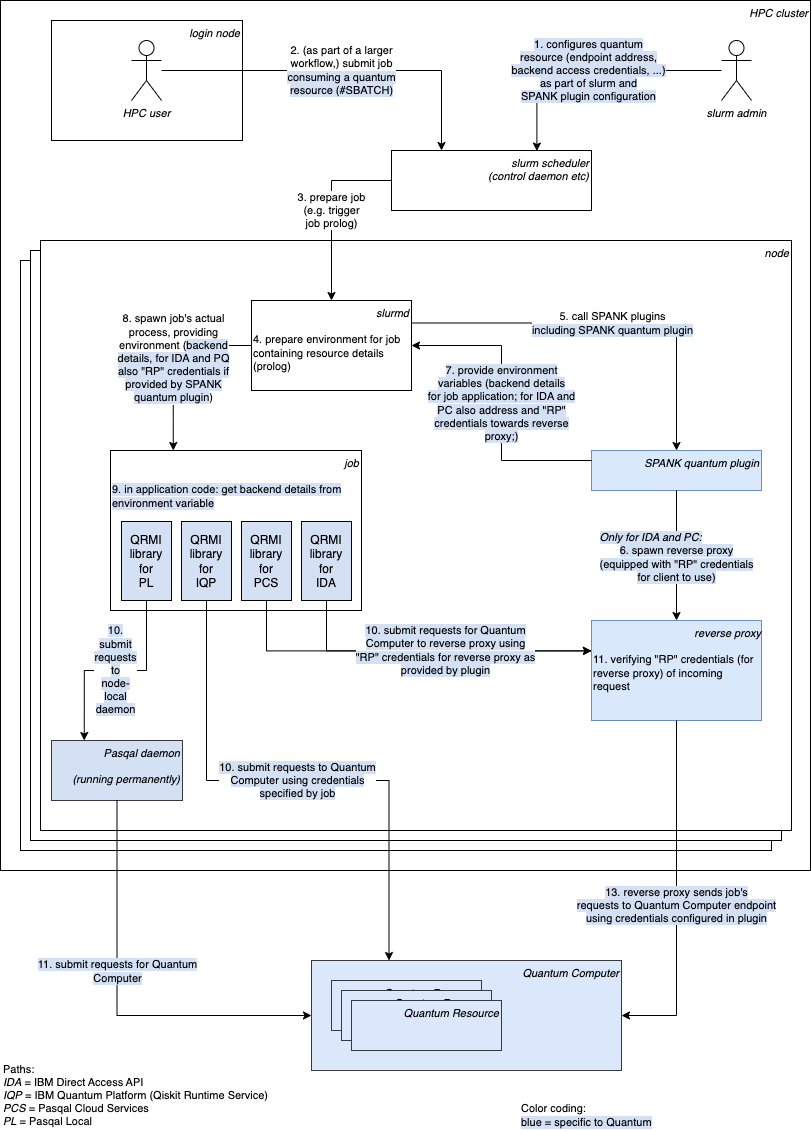

The diagram above was exported from draw.io. Its source (the exported page's mxGraphModel, read from the mxfile embedded in the PNG):
<mxGraphModel dx="905" dy="679" grid="1" gridSize="10" guides="1" tooltips="1" connect="1" arrows="1" fold="1" page="1" pageScale="1" pageWidth="827" pageHeight="1169" math="0" shadow="0">
  <root>
    <mxCell id="0" />
    <mxCell id="1" parent="0" />
    <mxCell id="IrrTn7sMJrZfprZ-ejUQ-1" value="HPC cluster" style="rounded=0;whiteSpace=wrap;html=1;align=right;verticalAlign=top;fontStyle=2;fontSize=11;" parent="1" vertex="1">
      <mxGeometry x="9" y="30" width="810" height="870" as="geometry" />
    </mxCell>
    <mxCell id="IrrTn7sMJrZfprZ-ejUQ-2" value="node" style="rounded=0;whiteSpace=wrap;html=1;align=right;verticalAlign=top;fontStyle=2;fontSize=11;" parent="1" vertex="1">
      <mxGeometry x="29" y="290" width="751" height="590" as="geometry" />
    </mxCell>
    <mxCell id="IrrTn7sMJrZfprZ-ejUQ-3" value="node" style="rounded=0;whiteSpace=wrap;html=1;align=right;verticalAlign=top;fontStyle=2;fontSize=11;" parent="1" vertex="1">
      <mxGeometry x="39" y="280" width="751" height="590" as="geometry" />
    </mxCell>
    <mxCell id="IrrTn7sMJrZfprZ-ejUQ-4" value="node" style="rounded=0;whiteSpace=wrap;html=1;align=right;verticalAlign=top;fontStyle=2;fontSize=11;" parent="1" vertex="1">
      <mxGeometry x="49" y="270" width="751" height="590" as="geometry" />
    </mxCell>
    <mxCell id="IrrTn7sMJrZfprZ-ejUQ-5" value="SPANK quantum plugin" style="rounded=0;whiteSpace=wrap;html=1;align=right;verticalAlign=top;fontStyle=2;fillColor=#dae8fc;strokeColor=#6c8ebf;fontSize=11;" parent="1" vertex="1">
      <mxGeometry x="600" y="480" width="170" height="40" as="geometry" />
    </mxCell>
    <mxCell id="IrrTn7sMJrZfprZ-ejUQ-6" value="&lt;div style=&quot;text-align: right;&quot;&gt;&lt;span style=&quot;background-color: transparent; color: light-dark(rgb(0, 0, 0), rgb(255, 255, 255));&quot;&gt;reverse proxy&lt;/span&gt;&lt;/div&gt;&lt;div style=&quot;text-align: right;&quot;&gt;&lt;span style=&quot;background-color: transparent; color: light-dark(rgb(0, 0, 0), rgb(255, 255, 255));&quot;&gt;&lt;br&gt;&lt;/span&gt;&lt;/div&gt;&lt;div&gt;&lt;span style=&quot;font-style: normal;&quot;&gt;11.&amp;nbsp;&lt;/span&gt;&lt;span style=&quot;color: light-dark(rgb(0, 0, 0), rgb(255, 255, 255)); background-color: transparent; font-style: normal;&quot;&gt;verifying &quot;RP&quot; credentials (&lt;/span&gt;&lt;span style=&quot;font-style: normal; background-color: transparent; color: light-dark(rgb(0, 0, 0), rgb(255, 255, 255));&quot;&gt;for reverse proxy)&amp;nbsp;&lt;/span&gt;&lt;span style=&quot;background-color: transparent; color: light-dark(rgb(0, 0, 0), rgb(255, 255, 255)); font-style: normal;&quot;&gt;of incoming request&lt;/span&gt;&lt;/div&gt;" style="rounded=0;whiteSpace=wrap;html=1;align=left;verticalAlign=top;fontStyle=2;fillColor=#dae8fc;strokeColor=#6c8ebf;fontSize=11;" parent="1" vertex="1">
      <mxGeometry x="600" y="650" width="170" height="100" as="geometry" />
    </mxCell>
    <mxCell id="IrrTn7sMJrZfprZ-ejUQ-7" value="&lt;div style=&quot;text-align: right;&quot;&gt;&lt;i style=&quot;color: light-dark(rgb(0, 0, 0), rgb(255, 255, 255));&quot;&gt;job&lt;/i&gt;&lt;/div&gt;&lt;div style=&quot;text-align: right;&quot;&gt;&lt;br&gt;&lt;/div&gt;&lt;div&gt;&lt;span style=&quot;background-color: rgb(212, 225, 245);&quot;&gt;9. in application code: get backend details from environment variable&lt;/span&gt;&lt;/div&gt;" style="rounded=0;whiteSpace=wrap;html=1;align=left;verticalAlign=top;labelBackgroundColor=default;fontSize=11;spacingRight=2;" parent="1" vertex="1">
      <mxGeometry x="119" y="480" width="251" height="160" as="geometry" />
    </mxCell>
    <mxCell id="IrrTn7sMJrZfprZ-ejUQ-8" value="slurm scheduler&lt;br&gt;(control daemon etc)" style="rounded=0;whiteSpace=wrap;html=1;align=right;verticalAlign=top;fontStyle=2;fontSize=11;" parent="1" vertex="1">
      <mxGeometry x="400" y="180" width="200" height="60" as="geometry" />
    </mxCell>
    <mxCell id="IrrTn7sMJrZfprZ-ejUQ-9" value="Quantum Computer" style="rounded=0;whiteSpace=wrap;html=1;align=right;verticalAlign=top;fontStyle=2;fillColor=light-dark(#dbe8fc, #182e44);strokeColor=#36393d;fontSize=11;" parent="1" vertex="1">
      <mxGeometry x="320" y="990" width="310" height="110" as="geometry" />
    </mxCell>
    <mxCell id="IrrTn7sMJrZfprZ-ejUQ-12" value="5. call SPANK plugins&lt;span style=&quot;background-color: rgb(255, 255, 255);&quot;&gt;&lt;br&gt;&lt;/span&gt;&lt;span style=&quot;background-color: rgb(212, 225, 245);&quot;&gt;including SPANK quantum plugin&lt;/span&gt;" style="edgeStyle=orthogonalEdgeStyle;rounded=0;orthogonalLoop=1;jettySize=auto;html=1;entryX=0.5;entryY=0;entryDx=0;entryDy=0;exitX=1;exitY=0.25;exitDx=0;exitDy=0;fontSize=11;" parent="1" source="IrrTn7sMJrZfprZ-ejUQ-13" target="IrrTn7sMJrZfprZ-ejUQ-5" edge="1">
      <mxGeometry x="0.0231" relative="1" as="geometry">
        <mxPoint as="offset" />
      </mxGeometry>
    </mxCell>
    <mxCell id="IrrTn7sMJrZfprZ-ejUQ-13" value="&lt;div&gt;&lt;span style=&quot;background-color: transparent; color: light-dark(rgb(0, 0, 0), rgb(255, 255, 255));&quot;&gt;slurmd&lt;/span&gt;&lt;/div&gt;&lt;div&gt;&lt;span style=&quot;background-color: transparent; color: light-dark(rgb(0, 0, 0), rgb(255, 255, 255));&quot;&gt;&lt;br&gt;&lt;/span&gt;&lt;/div&gt;&lt;div style=&quot;text-align: left;&quot;&gt;&lt;span style=&quot;font-style: normal;&quot;&gt;4. prepare environment for job containing resource details (prolog)&lt;/span&gt;&lt;/div&gt;" style="rounded=0;whiteSpace=wrap;html=1;align=right;verticalAlign=top;fontStyle=2;spacingLeft=2;fontSize=11;" parent="1" vertex="1">
      <mxGeometry x="260" y="330" width="160" height="90" as="geometry" />
    </mxCell>
    <mxCell id="IrrTn7sMJrZfprZ-ejUQ-14" value="3. prepare job&lt;br&gt;(e.g. trigger&lt;br&gt;job prolog)" style="edgeStyle=orthogonalEdgeStyle;rounded=0;orthogonalLoop=1;jettySize=auto;html=1;exitX=0;exitY=0.5;exitDx=0;exitDy=0;entryX=0.5;entryY=0;entryDx=0;entryDy=0;fontSize=11;" parent="1" source="IrrTn7sMJrZfprZ-ejUQ-8" target="IrrTn7sMJrZfprZ-ejUQ-13" edge="1">
      <mxGeometry x="0.0014" relative="1" as="geometry">
        <mxPoint x="579" y="470" as="sourcePoint" />
        <mxPoint x="579" y="520" as="targetPoint" />
        <mxPoint as="offset" />
      </mxGeometry>
    </mxCell>
    <mxCell id="IrrTn7sMJrZfprZ-ejUQ-15" value="&lt;span style=&quot;background-color: rgb(212, 225, 245);&quot;&gt;7. provide environment&lt;br&gt;variables (backend details&lt;br&gt;for job application; for IDA and&lt;br&gt;PC also address and &quot;RP&quot;&lt;br&gt;credentials towards reverse&lt;br&gt;proxy;)&lt;/span&gt;" style="edgeStyle=orthogonalEdgeStyle;rounded=0;orthogonalLoop=1;jettySize=auto;html=1;exitX=0;exitY=0.25;exitDx=0;exitDy=0;entryX=1;entryY=0.5;entryDx=0;entryDy=0;fontSize=11;" parent="1" source="IrrTn7sMJrZfprZ-ejUQ-5" target="IrrTn7sMJrZfprZ-ejUQ-13" edge="1">
      <mxGeometry x="-0.001" relative="1" as="geometry">
        <mxPoint x="639" y="471" as="sourcePoint" />
        <mxPoint x="639" y="520" as="targetPoint" />
        <mxPoint as="offset" />
      </mxGeometry>
    </mxCell>
    <mxCell id="IrrTn7sMJrZfprZ-ejUQ-16" value="8. spawn job's actual&lt;br&gt;process, providing&lt;br&gt;environment (&lt;span style=&quot;background-color: rgb(212, 225, 245);&quot;&gt;backend&lt;br&gt;details, for IDA and PQ&lt;br&gt;also &quot;RP&quot; credentials if&lt;br&gt;provided by SPANK&lt;br&gt;quantum plugin&lt;/span&gt;)" style="edgeStyle=orthogonalEdgeStyle;rounded=0;orthogonalLoop=1;jettySize=auto;html=1;exitX=0;exitY=0.5;exitDx=0;exitDy=0;entryX=0.25;entryY=0;entryDx=0;entryDy=0;fontSize=11;" parent="1" source="IrrTn7sMJrZfprZ-ejUQ-13" target="IrrTn7sMJrZfprZ-ejUQ-7" edge="1">
      <mxGeometry x="-0.0022" relative="1" as="geometry">
        <mxPoint x="539" y="395" as="sourcePoint" />
        <mxPoint x="349" y="393" as="targetPoint" />
        <mxPoint as="offset" />
      </mxGeometry>
    </mxCell>
    <mxCell id="IrrTn7sMJrZfprZ-ejUQ-20" value="login node" style="rounded=0;whiteSpace=wrap;html=1;align=right;verticalAlign=top;fontStyle=2;fontSize=11;" parent="1" vertex="1">
      <mxGeometry x="60" y="50" width="191" height="120" as="geometry" />
    </mxCell>
    <mxCell id="IrrTn7sMJrZfprZ-ejUQ-21" value="2. (as part of a larger&lt;br&gt;workflow,) submit job&lt;span style=&quot;background-color: rgb(255, 255, 255);&quot;&gt;&lt;br&gt;&lt;/span&gt;&lt;span style=&quot;background-color: rgb(212, 225, 245);&quot;&gt;consuming a quantum&lt;br&gt;resource (#SBATCH)&lt;/span&gt;" style="edgeStyle=orthogonalEdgeStyle;rounded=0;orthogonalLoop=1;jettySize=auto;html=1;entryX=0.25;entryY=0;entryDx=0;entryDy=0;fontSize=11;" parent="1" source="IrrTn7sMJrZfprZ-ejUQ-24" target="IrrTn7sMJrZfprZ-ejUQ-8" edge="1">
      <mxGeometry relative="1" as="geometry">
        <mxPoint x="659" y="250" as="sourcePoint" />
        <mxPoint x="439" y="250" as="targetPoint" />
        <mxPoint as="offset" />
      </mxGeometry>
    </mxCell>
    <mxCell id="IrrTn7sMJrZfprZ-ejUQ-22" value="&lt;i&gt;slurm admin&lt;/i&gt;" style="shape=umlActor;verticalLabelPosition=bottom;verticalAlign=top;html=1;outlineConnect=0;fontSize=11;" parent="1" vertex="1">
      <mxGeometry x="730" y="70" width="30" height="60" as="geometry" />
    </mxCell>
    <mxCell id="IrrTn7sMJrZfprZ-ejUQ-23" value="&lt;span style=&quot;background-color: rgb(212, 225, 245);&quot;&gt;1. configures quantum&lt;br&gt;resource (endpoint address,&lt;br&gt;backend access credentials, ...)&lt;br&gt;as part of slurm and&lt;br&gt;SPANK plugin configuration&lt;/span&gt;" style="edgeStyle=orthogonalEdgeStyle;rounded=0;orthogonalLoop=1;jettySize=auto;html=1;entryX=0.727;entryY=0.01;entryDx=0;entryDy=0;entryPerimeter=0;fontSize=11;" parent="1" source="IrrTn7sMJrZfprZ-ejUQ-22" target="IrrTn7sMJrZfprZ-ejUQ-8" edge="1">
      <mxGeometry x="-0.0002" relative="1" as="geometry">
        <mxPoint x="733" y="270" as="sourcePoint" />
        <mxPoint x="669" y="380" as="targetPoint" />
        <mxPoint as="offset" />
      </mxGeometry>
    </mxCell>
    <mxCell id="IrrTn7sMJrZfprZ-ejUQ-24" value="&lt;i&gt;HPC user&lt;/i&gt;" style="shape=umlActor;verticalLabelPosition=bottom;verticalAlign=top;html=1;outlineConnect=0;fontSize=11;" parent="1" vertex="1">
      <mxGeometry x="140" y="70" width="30" height="60" as="geometry" />
    </mxCell>
    <mxCell id="IrrTn7sMJrZfprZ-ejUQ-31" value="&lt;i&gt;Quantum Resource&lt;/i&gt;" style="rounded=0;whiteSpace=wrap;html=1;align=right;verticalAlign=top;fillColor=light-dark(#dbe8fc, #182e44);strokeColor=#36393d;fontSize=11;" parent="1" vertex="1">
      <mxGeometry x="340" y="1010" width="150" height="50" as="geometry" />
    </mxCell>
    <mxCell id="IrrTn7sMJrZfprZ-ejUQ-32" value="&lt;i&gt;Quantum Resource&lt;/i&gt;" style="rounded=0;whiteSpace=wrap;html=1;align=right;verticalAlign=top;fillColor=light-dark(#dbe8fc, #182e44);strokeColor=#36393d;fontSize=11;" parent="1" vertex="1">
      <mxGeometry x="350" y="1020" width="150" height="50" as="geometry" />
    </mxCell>
    <mxCell id="IrrTn7sMJrZfprZ-ejUQ-36" value="&lt;span style=&quot;background-color: rgb(212, 225, 245);&quot;&gt;13. reverse proxy sends job's&lt;br&gt;requests to Quantum Computer endpoint&lt;br&gt;using credentials configured in plugin&lt;/span&gt;" style="edgeStyle=orthogonalEdgeStyle;rounded=0;orthogonalLoop=1;jettySize=auto;html=1;exitX=0.5;exitY=1;exitDx=0;exitDy=0;entryX=1;entryY=0.5;entryDx=0;entryDy=0;fontSize=11;" parent="1" source="IrrTn7sMJrZfprZ-ejUQ-6" target="IrrTn7sMJrZfprZ-ejUQ-9" edge="1">
      <mxGeometry x="0.0588" relative="1" as="geometry">
        <mxPoint x="289" y="670" as="sourcePoint" />
        <mxPoint x="599" y="670" as="targetPoint" />
        <mxPoint as="offset" />
      </mxGeometry>
    </mxCell>
    <mxCell id="IrrTn7sMJrZfprZ-ejUQ-38" value="&lt;div&gt;Paths:&lt;/div&gt;&lt;div&gt;&lt;i&gt;IDA&lt;/i&gt; = IBM Direct Access API&lt;/div&gt;&lt;div&gt;&lt;i&gt;IQP&lt;/i&gt; = IBM Quantum Platform (Qiskit Runtime Service)&lt;/div&gt;&lt;div&gt;&lt;i&gt;PCS&lt;/i&gt;&amp;nbsp;= Pasqal Cloud Services&lt;/div&gt;&lt;div&gt;&lt;i&gt;PL&lt;/i&gt; = Pasqal Local&lt;/div&gt;" style="text;html=1;align=left;verticalAlign=middle;whiteSpace=wrap;rounded=0;fontSize=11;" parent="1" vertex="1">
      <mxGeometry x="10" y="1090" width="291" height="70" as="geometry" />
    </mxCell>
    <mxCell id="oa5dkaRue-tFGt_d0nWE-1" value="&lt;span&gt;&lt;div style=&quot;text-align: left; text-wrap-mode: wrap;&quot;&gt;&lt;div&gt;&lt;span style=&quot;background-color: rgb(212, 225, 245);&quot;&gt;&lt;i&gt;Only for IDA and PC:&lt;/i&gt;&lt;/span&gt;&lt;/div&gt;&lt;span style=&quot;text-align: center; text-wrap-mode: nowrap; background-color: rgb(212, 225, 245);&quot;&gt;&lt;/span&gt;&lt;/div&gt;&lt;span style=&quot;background-color: rgb(212, 225, 245);&quot;&gt;6. spawn reverse proxy&lt;/span&gt;&lt;br&gt;&lt;span style=&quot;background-color: rgb(212, 225, 245);&quot;&gt;(equipped with &quot;RP&quot; credentials&lt;/span&gt;&lt;br&gt;&lt;span style=&quot;background-color: rgb(212, 225, 245);&quot;&gt;for client to use)&lt;/span&gt;&lt;/span&gt;" style="edgeStyle=orthogonalEdgeStyle;rounded=0;orthogonalLoop=1;jettySize=auto;html=1;exitX=0.5;exitY=1;exitDx=0;exitDy=0;fontSize=11;" parent="1" source="IrrTn7sMJrZfprZ-ejUQ-5" target="IrrTn7sMJrZfprZ-ejUQ-6" edge="1">
      <mxGeometry x="0.0231" relative="1" as="geometry">
        <mxPoint as="offset" />
        <mxPoint x="689" y="470" as="sourcePoint" />
        <mxPoint x="689" y="520" as="targetPoint" />
      </mxGeometry>
    </mxCell>
    <mxCell id="oa5dkaRue-tFGt_d0nWE-3" value="Pasqal daemon&lt;br&gt;&lt;br&gt;(running permanently)" style="rounded=0;whiteSpace=wrap;html=1;align=right;verticalAlign=top;fontStyle=2;fillColor=#D4E1F5;strokeColor=#36393d;fontSize=11;" parent="1" vertex="1">
      <mxGeometry x="60" y="770" width="131" height="60" as="geometry" />
    </mxCell>
    <mxCell id="oa5dkaRue-tFGt_d0nWE-4" value="&lt;span style=&quot;background-color: rgb(212, 225, 245);&quot;&gt;11. submit&amp;nbsp;&lt;span style=&quot;color: light-dark(rgb(0, 0, 0), rgb(255, 255, 255));&quot;&gt;requests for Quantum&lt;br&gt;Computer&lt;/span&gt;&lt;/span&gt;" style="edgeStyle=orthogonalEdgeStyle;rounded=0;orthogonalLoop=1;jettySize=auto;html=1;exitX=0.5;exitY=1;exitDx=0;exitDy=0;entryX=0;entryY=0.5;entryDx=0;entryDy=0;fontSize=11;" parent="1" source="oa5dkaRue-tFGt_d0nWE-3" target="IrrTn7sMJrZfprZ-ejUQ-9" edge="1">
      <mxGeometry x="-0.1697" relative="1" as="geometry">
        <mxPoint x="318" y="561" as="sourcePoint" />
        <mxPoint x="569" y="690" as="targetPoint" />
        <mxPoint y="1" as="offset" />
      </mxGeometry>
    </mxCell>
    <mxCell id="hudkhk_prBkCZEgJcaXm-5" value="QRMI library for&lt;br&gt;PCS" style="rounded=0;whiteSpace=wrap;html=1;fillColor=#D4E1F5;direction=north;" parent="1" vertex="1">
      <mxGeometry x="250" y="551" width="50" height="79" as="geometry" />
    </mxCell>
    <mxCell id="hudkhk_prBkCZEgJcaXm-6" value="QRMI library for&lt;br&gt;IQP" style="rounded=0;whiteSpace=wrap;html=1;fillColor=#D4E1F5;direction=north;" parent="1" vertex="1">
      <mxGeometry x="190" y="551" width="50" height="79" as="geometry" />
    </mxCell>
    <mxCell id="hudkhk_prBkCZEgJcaXm-7" value="QRMI library for&lt;br&gt;PL" style="rounded=0;whiteSpace=wrap;html=1;fillColor=#D4E1F5;direction=north;" parent="1" vertex="1">
      <mxGeometry x="130" y="551" width="50" height="79" as="geometry" />
    </mxCell>
    <mxCell id="hudkhk_prBkCZEgJcaXm-8" value="QRMI library for&lt;br&gt;IDA" style="rounded=0;whiteSpace=wrap;html=1;fillColor=#D4E1F5;direction=north;" parent="1" vertex="1">
      <mxGeometry x="310" y="551" width="50" height="79" as="geometry" />
    </mxCell>
    <mxCell id="hudkhk_prBkCZEgJcaXm-10" value="&lt;span style=&quot;background-color: rgb(212, 225, 245);&quot;&gt;10. submit requests to Quantum&lt;br&gt;Computer&amp;nbsp;&lt;/span&gt;&lt;span style=&quot;background-color: rgb(212, 225, 245);&quot;&gt;using credentials&lt;br&gt;specified by job&lt;/span&gt;" style="edgeStyle=orthogonalEdgeStyle;rounded=0;orthogonalLoop=1;jettySize=auto;html=1;exitX=0;exitY=0.5;exitDx=0;exitDy=0;entryX=0.25;entryY=0;entryDx=0;entryDy=0;fontSize=11;" parent="1" source="hudkhk_prBkCZEgJcaXm-6" target="IrrTn7sMJrZfprZ-ejUQ-9" edge="1">
      <mxGeometry relative="1" as="geometry">
        <mxPoint x="345" y="680" as="sourcePoint" />
        <mxPoint x="610" y="733" as="targetPoint" />
        <mxPoint as="offset" />
      </mxGeometry>
    </mxCell>
    <mxCell id="hudkhk_prBkCZEgJcaXm-11" value="" style="edgeStyle=orthogonalEdgeStyle;rounded=0;orthogonalLoop=1;jettySize=auto;html=1;exitX=0;exitY=0.5;exitDx=0;exitDy=0;entryX=0;entryY=0.304;entryDx=0;entryDy=0;fontSize=11;entryPerimeter=0;" parent="1" source="hudkhk_prBkCZEgJcaXm-5" target="IrrTn7sMJrZfprZ-ejUQ-6" edge="1">
      <mxGeometry relative="1" as="geometry">
        <mxPoint x="345" y="680" as="sourcePoint" />
        <mxPoint x="610" y="733" as="targetPoint" />
        <mxPoint as="offset" />
      </mxGeometry>
    </mxCell>
    <mxCell id="IrrTn7sMJrZfprZ-ejUQ-17" value="&lt;span style=&quot;background-color: rgb(212, 225, 245);&quot;&gt;10. submit&amp;nbsp;&lt;span style=&quot;color: light-dark(rgb(0, 0, 0), rgb(255, 255, 255));&quot;&gt;requests for Quantum&lt;br&gt;Computer to reverse proxy using&lt;br&gt;&lt;/span&gt;&quot;RP&quot; credentials for reverse proxy as&lt;br&gt;provided by plugin&lt;/span&gt;" style="edgeStyle=orthogonalEdgeStyle;rounded=0;orthogonalLoop=1;jettySize=auto;html=1;exitX=0;exitY=0.5;exitDx=0;exitDy=0;entryX=0;entryY=0.304;entryDx=0;entryDy=0;fontSize=11;entryPerimeter=0;" parent="1" source="hudkhk_prBkCZEgJcaXm-8" target="IrrTn7sMJrZfprZ-ejUQ-6" edge="1">
      <mxGeometry x="0.0711" relative="1" as="geometry">
        <mxPoint x="249" y="405" as="sourcePoint" />
        <mxPoint x="209" y="450" as="targetPoint" />
        <mxPoint as="offset" />
      </mxGeometry>
    </mxCell>
    <mxCell id="hudkhk_prBkCZEgJcaXm-12" value="&lt;div style=&quot;text-wrap-mode: wrap;&quot;&gt;&lt;span style=&quot;background-color: rgb(212, 225, 245); color: light-dark(rgb(0, 0, 0), rgb(255, 255, 255));&quot;&gt;10. submit&lt;/span&gt;&lt;/div&gt;&lt;div style=&quot;text-wrap-mode: wrap;&quot;&gt;&lt;span style=&quot;background-color: rgb(212, 225, 245);&quot;&gt;requests to&lt;br&gt;node-local&lt;br&gt;daemon&lt;/span&gt;&lt;/div&gt;" style="edgeStyle=orthogonalEdgeStyle;rounded=0;orthogonalLoop=1;jettySize=auto;html=1;exitX=0;exitY=0.5;exitDx=0;exitDy=0;entryX=0.25;entryY=0;entryDx=0;entryDy=0;fontSize=11;" parent="1" source="hudkhk_prBkCZEgJcaXm-7" target="oa5dkaRue-tFGt_d0nWE-3" edge="1">
      <mxGeometry relative="1" as="geometry">
        <mxPoint x="345" y="680" as="sourcePoint" />
        <mxPoint x="610" y="733" as="targetPoint" />
        <mxPoint as="offset" />
      </mxGeometry>
    </mxCell>
    <mxCell id="hudkhk_prBkCZEgJcaXm-14" value="Color coding:&lt;br&gt;&lt;span style=&quot;background-color: rgb(212, 225, 245);&quot;&gt;blue = specific to Quantum&lt;/span&gt;" style="text;html=1;align=left;verticalAlign=middle;whiteSpace=wrap;rounded=0;fontSize=11;" parent="1" vertex="1">
      <mxGeometry x="528" y="1130" width="291" height="30" as="geometry" />
    </mxCell>
    <mxCell id="hudkhk_prBkCZEgJcaXm-16" value="&lt;i&gt;Quantum Resource&lt;/i&gt;" style="rounded=0;whiteSpace=wrap;html=1;align=right;verticalAlign=top;fillColor=light-dark(#dbe8fc, #182e44);strokeColor=#36393d;fontSize=11;" parent="1" vertex="1">
      <mxGeometry x="360" y="1030" width="150" height="50" as="geometry" />
    </mxCell>
  </root>
</mxGraphModel>